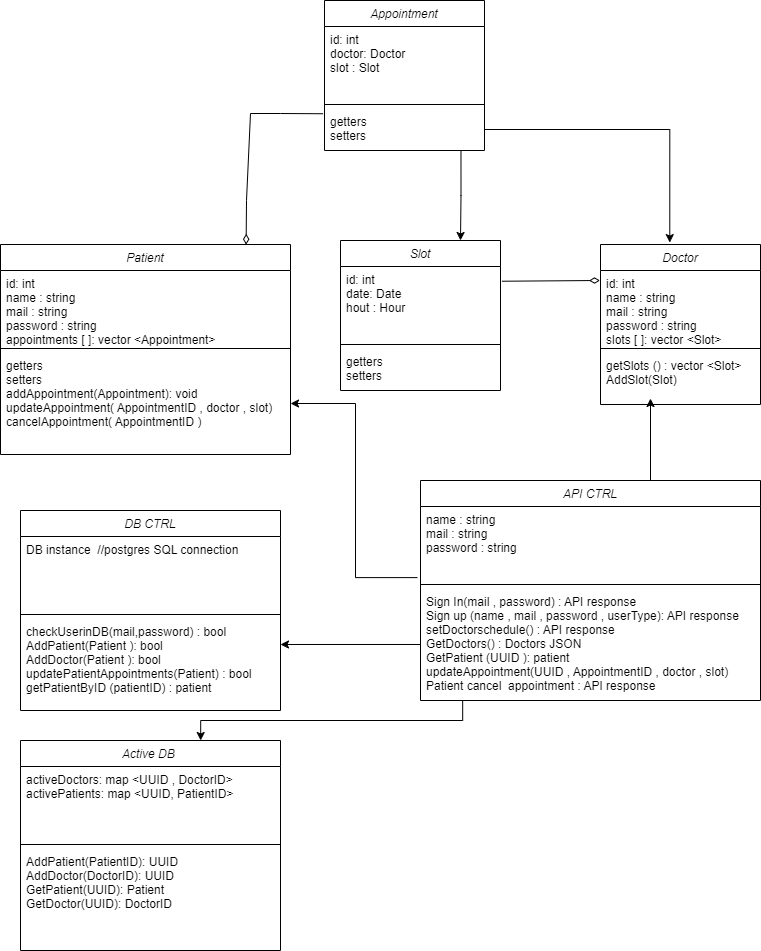

The diagram above was exported from draw.io. Its source (the exported page's mxGraphModel, read from the mxfile embedded in the PNG):
<mxGraphModel dx="645" dy="289" grid="1" gridSize="10" guides="1" tooltips="1" connect="1" arrows="1" fold="1" page="1" pageScale="1" pageWidth="827" pageHeight="1169" math="0" shadow="0">
  <root>
    <mxCell id="WIyWlLk6GJQsqaUBKTNV-0" />
    <mxCell id="WIyWlLk6GJQsqaUBKTNV-1" parent="WIyWlLk6GJQsqaUBKTNV-0" />
    <mxCell id="zkfFHV4jXpPFQw0GAbJ--0" value="Patient" style="swimlane;fontStyle=2;align=center;verticalAlign=top;childLayout=stackLayout;horizontal=1;startSize=26;horizontalStack=0;resizeParent=1;resizeLast=0;collapsible=1;marginBottom=0;rounded=0;shadow=0;strokeWidth=1;" parent="WIyWlLk6GJQsqaUBKTNV-1" vertex="1">
      <mxGeometry x="10" y="314" width="290" height="210" as="geometry">
        <mxRectangle x="230" y="140" width="160" height="26" as="alternateBounds" />
      </mxGeometry>
    </mxCell>
    <mxCell id="zkfFHV4jXpPFQw0GAbJ--1" value="id: int&#10;name : string&#10;mail : string&#10;password : string&#10;appointments [ ]: vector &lt;Appointment&gt;" style="text;align=left;verticalAlign=top;spacingLeft=4;spacingRight=4;overflow=hidden;rotatable=0;points=[[0,0.5],[1,0.5]];portConstraint=eastwest;" parent="zkfFHV4jXpPFQw0GAbJ--0" vertex="1">
      <mxGeometry y="26" width="290" height="74" as="geometry" />
    </mxCell>
    <mxCell id="zkfFHV4jXpPFQw0GAbJ--4" value="" style="line;html=1;strokeWidth=1;align=left;verticalAlign=middle;spacingTop=-1;spacingLeft=3;spacingRight=3;rotatable=0;labelPosition=right;points=[];portConstraint=eastwest;" parent="zkfFHV4jXpPFQw0GAbJ--0" vertex="1">
      <mxGeometry y="100" width="290" height="8" as="geometry" />
    </mxCell>
    <mxCell id="zkfFHV4jXpPFQw0GAbJ--5" value="getters &#10;setters&#10;addAppointment(Appointment): void&#10;updateAppointment( AppointmentID , doctor , slot)&#10;cancelAppointment( AppointmentID )" style="text;align=left;verticalAlign=top;spacingLeft=4;spacingRight=4;overflow=hidden;rotatable=0;points=[[0,0.5],[1,0.5]];portConstraint=eastwest;" parent="zkfFHV4jXpPFQw0GAbJ--0" vertex="1">
      <mxGeometry y="108" width="290" height="102" as="geometry" />
    </mxCell>
    <mxCell id="1ouZLoc-aTyhCqWOUcrq-25" value="Doctor" style="swimlane;fontStyle=2;align=center;verticalAlign=top;childLayout=stackLayout;horizontal=1;startSize=26;horizontalStack=0;resizeParent=1;resizeLast=0;collapsible=1;marginBottom=0;rounded=0;shadow=0;strokeWidth=1;" parent="WIyWlLk6GJQsqaUBKTNV-1" vertex="1">
      <mxGeometry x="610" y="314" width="160" height="160" as="geometry">
        <mxRectangle x="230" y="140" width="160" height="26" as="alternateBounds" />
      </mxGeometry>
    </mxCell>
    <mxCell id="1ouZLoc-aTyhCqWOUcrq-26" value="id: int&#10;name : string&#10;mail : string&#10;password : string&#10;slots [ ]: vector &lt;Slot&gt;" style="text;align=left;verticalAlign=top;spacingLeft=4;spacingRight=4;overflow=hidden;rotatable=0;points=[[0,0.5],[1,0.5]];portConstraint=eastwest;" parent="1ouZLoc-aTyhCqWOUcrq-25" vertex="1">
      <mxGeometry y="26" width="160" height="74" as="geometry" />
    </mxCell>
    <mxCell id="1ouZLoc-aTyhCqWOUcrq-27" value="" style="line;html=1;strokeWidth=1;align=left;verticalAlign=middle;spacingTop=-1;spacingLeft=3;spacingRight=3;rotatable=0;labelPosition=right;points=[];portConstraint=eastwest;" parent="1ouZLoc-aTyhCqWOUcrq-25" vertex="1">
      <mxGeometry y="100" width="160" height="8" as="geometry" />
    </mxCell>
    <mxCell id="1ouZLoc-aTyhCqWOUcrq-28" value="getSlots () : vector &lt;Slot&gt;&#10;AddSlot(Slot)" style="text;align=left;verticalAlign=top;spacingLeft=4;spacingRight=4;overflow=hidden;rotatable=0;points=[[0,0.5],[1,0.5]];portConstraint=eastwest;" parent="1ouZLoc-aTyhCqWOUcrq-25" vertex="1">
      <mxGeometry y="108" width="160" height="42" as="geometry" />
    </mxCell>
    <mxCell id="1ouZLoc-aTyhCqWOUcrq-29" value="DB CTRL" style="swimlane;fontStyle=2;align=center;verticalAlign=top;childLayout=stackLayout;horizontal=1;startSize=26;horizontalStack=0;resizeParent=1;resizeLast=0;collapsible=1;marginBottom=0;rounded=0;shadow=0;strokeWidth=1;" parent="WIyWlLk6GJQsqaUBKTNV-1" vertex="1">
      <mxGeometry x="30" y="580" width="260" height="200" as="geometry">
        <mxRectangle x="230" y="140" width="160" height="26" as="alternateBounds" />
      </mxGeometry>
    </mxCell>
    <mxCell id="1ouZLoc-aTyhCqWOUcrq-30" value="DB instance  //postgres SQL connection" style="text;align=left;verticalAlign=top;spacingLeft=4;spacingRight=4;overflow=hidden;rotatable=0;points=[[0,0.5],[1,0.5]];portConstraint=eastwest;" parent="1ouZLoc-aTyhCqWOUcrq-29" vertex="1">
      <mxGeometry y="26" width="260" height="74" as="geometry" />
    </mxCell>
    <mxCell id="1ouZLoc-aTyhCqWOUcrq-31" value="" style="line;html=1;strokeWidth=1;align=left;verticalAlign=middle;spacingTop=-1;spacingLeft=3;spacingRight=3;rotatable=0;labelPosition=right;points=[];portConstraint=eastwest;" parent="1ouZLoc-aTyhCqWOUcrq-29" vertex="1">
      <mxGeometry y="100" width="260" height="8" as="geometry" />
    </mxCell>
    <mxCell id="1ouZLoc-aTyhCqWOUcrq-32" value="checkUserinDB(mail,password) : bool&#10;AddPatient(Patient ): bool&#10;AddDoctor(Patient ): bool&#10;updatePatientAppointments(Patient) : bool&#10;getPatientByID (patientID) : patient " style="text;align=left;verticalAlign=top;spacingLeft=4;spacingRight=4;overflow=hidden;rotatable=0;points=[[0,0.5],[1,0.5]];portConstraint=eastwest;" parent="1ouZLoc-aTyhCqWOUcrq-29" vertex="1">
      <mxGeometry y="108" width="260" height="72" as="geometry" />
    </mxCell>
    <mxCell id="1ouZLoc-aTyhCqWOUcrq-40" style="edgeStyle=orthogonalEdgeStyle;rounded=0;orthogonalLoop=1;jettySize=auto;html=1;" parent="WIyWlLk6GJQsqaUBKTNV-1" edge="1">
      <mxGeometry relative="1" as="geometry">
        <mxPoint x="660" y="468" as="targetPoint" />
        <mxPoint x="660" y="558" as="sourcePoint" />
      </mxGeometry>
    </mxCell>
    <mxCell id="1ouZLoc-aTyhCqWOUcrq-33" value="API CTRL" style="swimlane;fontStyle=2;align=center;verticalAlign=top;childLayout=stackLayout;horizontal=1;startSize=26;horizontalStack=0;resizeParent=1;resizeLast=0;collapsible=1;marginBottom=0;rounded=0;shadow=0;strokeWidth=1;" parent="WIyWlLk6GJQsqaUBKTNV-1" vertex="1">
      <mxGeometry x="430" y="550" width="340" height="220" as="geometry">
        <mxRectangle x="230" y="140" width="160" height="26" as="alternateBounds" />
      </mxGeometry>
    </mxCell>
    <mxCell id="1ouZLoc-aTyhCqWOUcrq-34" value="name : string&#10;mail : string&#10;password : string" style="text;align=left;verticalAlign=top;spacingLeft=4;spacingRight=4;overflow=hidden;rotatable=0;points=[[0,0.5],[1,0.5]];portConstraint=eastwest;" parent="1ouZLoc-aTyhCqWOUcrq-33" vertex="1">
      <mxGeometry y="26" width="340" height="74" as="geometry" />
    </mxCell>
    <mxCell id="1ouZLoc-aTyhCqWOUcrq-35" value="" style="line;html=1;strokeWidth=1;align=left;verticalAlign=middle;spacingTop=-1;spacingLeft=3;spacingRight=3;rotatable=0;labelPosition=right;points=[];portConstraint=eastwest;" parent="1ouZLoc-aTyhCqWOUcrq-33" vertex="1">
      <mxGeometry y="100" width="340" height="8" as="geometry" />
    </mxCell>
    <mxCell id="1ouZLoc-aTyhCqWOUcrq-36" value="Sign In(mail , password) : API response&#10;Sign up (name , mail , password , userType): API response&#10;setDoctorschedule() : API response&#10;GetDoctors() : Doctors JSON&#10;GetPatient (UUID ): patient&#10;updateAppointment(UUID , AppointmentID , doctor , slot)&#10;Patient cancel  appointment : API response" style="text;align=left;verticalAlign=top;spacingLeft=4;spacingRight=4;overflow=hidden;rotatable=0;points=[[0,0.5],[1,0.5]];portConstraint=eastwest;" parent="1ouZLoc-aTyhCqWOUcrq-33" vertex="1">
      <mxGeometry y="108" width="340" height="112" as="geometry" />
    </mxCell>
    <mxCell id="1ouZLoc-aTyhCqWOUcrq-39" style="edgeStyle=orthogonalEdgeStyle;rounded=0;orthogonalLoop=1;jettySize=auto;html=1;entryX=1;entryY=0.361;entryDx=0;entryDy=0;entryPerimeter=0;" parent="WIyWlLk6GJQsqaUBKTNV-1" source="1ouZLoc-aTyhCqWOUcrq-36" target="1ouZLoc-aTyhCqWOUcrq-32" edge="1">
      <mxGeometry relative="1" as="geometry" />
    </mxCell>
    <mxCell id="1ouZLoc-aTyhCqWOUcrq-41" style="edgeStyle=orthogonalEdgeStyle;rounded=0;orthogonalLoop=1;jettySize=auto;html=1;exitX=-0.009;exitY=0.961;exitDx=0;exitDy=0;exitPerimeter=0;entryX=1;entryY=0.5;entryDx=0;entryDy=0;" parent="WIyWlLk6GJQsqaUBKTNV-1" source="1ouZLoc-aTyhCqWOUcrq-34" target="zkfFHV4jXpPFQw0GAbJ--5" edge="1">
      <mxGeometry relative="1" as="geometry">
        <mxPoint x="330" y="458" as="targetPoint" />
        <mxPoint x="368.6400000000001" y="642.376" as="sourcePoint" />
      </mxGeometry>
    </mxCell>
    <mxCell id="1ouZLoc-aTyhCqWOUcrq-42" value="Slot" style="swimlane;fontStyle=2;align=center;verticalAlign=top;childLayout=stackLayout;horizontal=1;startSize=26;horizontalStack=0;resizeParent=1;resizeLast=0;collapsible=1;marginBottom=0;rounded=0;shadow=0;strokeWidth=1;" parent="WIyWlLk6GJQsqaUBKTNV-1" vertex="1">
      <mxGeometry x="350" y="310" width="160" height="150" as="geometry">
        <mxRectangle x="230" y="140" width="160" height="26" as="alternateBounds" />
      </mxGeometry>
    </mxCell>
    <mxCell id="1ouZLoc-aTyhCqWOUcrq-43" value="id: int&#10;date: Date&#10;hout : Hour&#10;" style="text;align=left;verticalAlign=top;spacingLeft=4;spacingRight=4;overflow=hidden;rotatable=0;points=[[0,0.5],[1,0.5]];portConstraint=eastwest;" parent="1ouZLoc-aTyhCqWOUcrq-42" vertex="1">
      <mxGeometry y="26" width="160" height="74" as="geometry" />
    </mxCell>
    <mxCell id="1ouZLoc-aTyhCqWOUcrq-44" value="" style="line;html=1;strokeWidth=1;align=left;verticalAlign=middle;spacingTop=-1;spacingLeft=3;spacingRight=3;rotatable=0;labelPosition=right;points=[];portConstraint=eastwest;" parent="1ouZLoc-aTyhCqWOUcrq-42" vertex="1">
      <mxGeometry y="100" width="160" height="8" as="geometry" />
    </mxCell>
    <mxCell id="1ouZLoc-aTyhCqWOUcrq-45" value="getters &#10;setters" style="text;align=left;verticalAlign=top;spacingLeft=4;spacingRight=4;overflow=hidden;rotatable=0;points=[[0,0.5],[1,0.5]];portConstraint=eastwest;" parent="1ouZLoc-aTyhCqWOUcrq-42" vertex="1">
      <mxGeometry y="108" width="160" height="42" as="geometry" />
    </mxCell>
    <mxCell id="1ouZLoc-aTyhCqWOUcrq-47" value="" style="endArrow=none;startArrow=diamondThin;endFill=0;startFill=0;html=1;verticalAlign=bottom;labelBackgroundColor=none;strokeWidth=1;startSize=8;endSize=8;rounded=0;entryX=1.009;entryY=0.199;entryDx=0;entryDy=0;entryPerimeter=0;exitX=-0.003;exitY=0.135;exitDx=0;exitDy=0;exitPerimeter=0;" parent="WIyWlLk6GJQsqaUBKTNV-1" source="1ouZLoc-aTyhCqWOUcrq-26" target="1ouZLoc-aTyhCqWOUcrq-43" edge="1">
      <mxGeometry width="160" relative="1" as="geometry">
        <mxPoint x="545" y="320" as="sourcePoint" />
        <mxPoint x="655" y="320" as="targetPoint" />
      </mxGeometry>
    </mxCell>
    <mxCell id="1ouZLoc-aTyhCqWOUcrq-52" value="Appointment" style="swimlane;fontStyle=2;align=center;verticalAlign=top;childLayout=stackLayout;horizontal=1;startSize=26;horizontalStack=0;resizeParent=1;resizeLast=0;collapsible=1;marginBottom=0;rounded=0;shadow=0;strokeWidth=1;" parent="WIyWlLk6GJQsqaUBKTNV-1" vertex="1">
      <mxGeometry x="334" y="70" width="160" height="150" as="geometry">
        <mxRectangle x="230" y="140" width="160" height="26" as="alternateBounds" />
      </mxGeometry>
    </mxCell>
    <mxCell id="1ouZLoc-aTyhCqWOUcrq-53" value="id: int&#10;doctor: Doctor&#10;slot : Slot&#10;" style="text;align=left;verticalAlign=top;spacingLeft=4;spacingRight=4;overflow=hidden;rotatable=0;points=[[0,0.5],[1,0.5]];portConstraint=eastwest;" parent="1ouZLoc-aTyhCqWOUcrq-52" vertex="1">
      <mxGeometry y="26" width="160" height="74" as="geometry" />
    </mxCell>
    <mxCell id="1ouZLoc-aTyhCqWOUcrq-54" value="" style="line;html=1;strokeWidth=1;align=left;verticalAlign=middle;spacingTop=-1;spacingLeft=3;spacingRight=3;rotatable=0;labelPosition=right;points=[];portConstraint=eastwest;" parent="1ouZLoc-aTyhCqWOUcrq-52" vertex="1">
      <mxGeometry y="100" width="160" height="8" as="geometry" />
    </mxCell>
    <mxCell id="1ouZLoc-aTyhCqWOUcrq-55" value="getters &#10;setters" style="text;align=left;verticalAlign=top;spacingLeft=4;spacingRight=4;overflow=hidden;rotatable=0;points=[[0,0.5],[1,0.5]];portConstraint=eastwest;" parent="1ouZLoc-aTyhCqWOUcrq-52" vertex="1">
      <mxGeometry y="108" width="160" height="42" as="geometry" />
    </mxCell>
    <mxCell id="1ouZLoc-aTyhCqWOUcrq-56" value="" style="endArrow=none;startArrow=diamondThin;endFill=0;startFill=0;html=1;verticalAlign=bottom;labelBackgroundColor=none;strokeWidth=1;startSize=8;endSize=8;rounded=0;entryX=-0.009;entryY=0.125;entryDx=0;entryDy=0;entryPerimeter=0;exitX=0.847;exitY=0.001;exitDx=0;exitDy=0;exitPerimeter=0;" parent="WIyWlLk6GJQsqaUBKTNV-1" source="zkfFHV4jXpPFQw0GAbJ--0" target="1ouZLoc-aTyhCqWOUcrq-55" edge="1">
      <mxGeometry width="160" relative="1" as="geometry">
        <mxPoint x="290" y="330" as="sourcePoint" />
        <mxPoint x="180" y="330" as="targetPoint" />
        <Array as="points">
          <mxPoint x="256" y="270" />
          <mxPoint x="260" y="183" />
          <mxPoint x="290" y="183" />
        </Array>
      </mxGeometry>
    </mxCell>
    <mxCell id="q6jCi4C8_Kdz6_w9IPby-0" value="Active DB " style="swimlane;fontStyle=2;align=center;verticalAlign=top;childLayout=stackLayout;horizontal=1;startSize=26;horizontalStack=0;resizeParent=1;resizeLast=0;collapsible=1;marginBottom=0;rounded=0;shadow=0;strokeWidth=1;" vertex="1" parent="WIyWlLk6GJQsqaUBKTNV-1">
      <mxGeometry x="30" y="810" width="260" height="210" as="geometry">
        <mxRectangle x="230" y="140" width="160" height="26" as="alternateBounds" />
      </mxGeometry>
    </mxCell>
    <mxCell id="q6jCi4C8_Kdz6_w9IPby-1" value="activeDoctors: map &lt;UUID , DoctorID&gt;&#10;activePatients: map &lt;UUID, PatientID&gt;" style="text;align=left;verticalAlign=top;spacingLeft=4;spacingRight=4;overflow=hidden;rotatable=0;points=[[0,0.5],[1,0.5]];portConstraint=eastwest;" vertex="1" parent="q6jCi4C8_Kdz6_w9IPby-0">
      <mxGeometry y="26" width="260" height="74" as="geometry" />
    </mxCell>
    <mxCell id="q6jCi4C8_Kdz6_w9IPby-2" value="" style="line;html=1;strokeWidth=1;align=left;verticalAlign=middle;spacingTop=-1;spacingLeft=3;spacingRight=3;rotatable=0;labelPosition=right;points=[];portConstraint=eastwest;" vertex="1" parent="q6jCi4C8_Kdz6_w9IPby-0">
      <mxGeometry y="100" width="260" height="8" as="geometry" />
    </mxCell>
    <mxCell id="q6jCi4C8_Kdz6_w9IPby-3" value="AddPatient(PatientID): UUID&#10;AddDoctor(DoctorID): UUID&#10;GetPatient(UUID): Patient&#10;GetDoctor(UUID): DoctorID&#10;&#10;" style="text;align=left;verticalAlign=top;spacingLeft=4;spacingRight=4;overflow=hidden;rotatable=0;points=[[0,0.5],[1,0.5]];portConstraint=eastwest;" vertex="1" parent="q6jCi4C8_Kdz6_w9IPby-0">
      <mxGeometry y="108" width="260" height="72" as="geometry" />
    </mxCell>
    <mxCell id="q6jCi4C8_Kdz6_w9IPby-4" style="edgeStyle=orthogonalEdgeStyle;rounded=0;orthogonalLoop=1;jettySize=auto;html=1;entryX=0.693;entryY=0;entryDx=0;entryDy=0;entryPerimeter=0;exitX=0.124;exitY=0.998;exitDx=0;exitDy=0;exitPerimeter=0;" edge="1" parent="WIyWlLk6GJQsqaUBKTNV-1" source="1ouZLoc-aTyhCqWOUcrq-36" target="q6jCi4C8_Kdz6_w9IPby-0">
      <mxGeometry relative="1" as="geometry">
        <mxPoint x="430" y="790" as="sourcePoint" />
        <mxPoint x="290" y="790" as="targetPoint" />
      </mxGeometry>
    </mxCell>
    <mxCell id="q6jCi4C8_Kdz6_w9IPby-6" style="edgeStyle=orthogonalEdgeStyle;rounded=0;orthogonalLoop=1;jettySize=auto;html=1;entryX=0.75;entryY=0;entryDx=0;entryDy=0;exitX=0.853;exitY=0.99;exitDx=0;exitDy=0;exitPerimeter=0;" edge="1" parent="WIyWlLk6GJQsqaUBKTNV-1" source="1ouZLoc-aTyhCqWOUcrq-55" target="1ouZLoc-aTyhCqWOUcrq-42">
      <mxGeometry relative="1" as="geometry">
        <mxPoint x="550" y="260" as="targetPoint" />
        <mxPoint x="550" y="350" as="sourcePoint" />
      </mxGeometry>
    </mxCell>
    <mxCell id="q6jCi4C8_Kdz6_w9IPby-7" style="edgeStyle=orthogonalEdgeStyle;rounded=0;orthogonalLoop=1;jettySize=auto;html=1;entryX=0.433;entryY=-0.012;entryDx=0;entryDy=0;exitX=1;exitY=0.5;exitDx=0;exitDy=0;entryPerimeter=0;" edge="1" parent="WIyWlLk6GJQsqaUBKTNV-1" source="1ouZLoc-aTyhCqWOUcrq-55" target="1ouZLoc-aTyhCqWOUcrq-25">
      <mxGeometry relative="1" as="geometry">
        <mxPoint x="480" y="320" as="targetPoint" />
        <mxPoint x="480" y="230" as="sourcePoint" />
      </mxGeometry>
    </mxCell>
  </root>
</mxGraphModel>